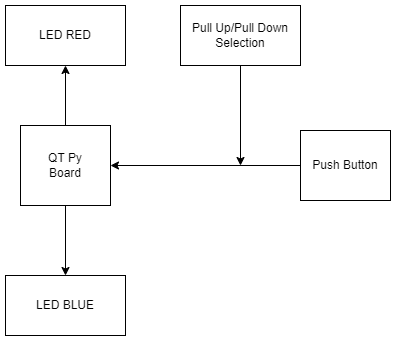

The diagram above was exported from draw.io. Its source (the exported page's mxGraphModel, read from the mxfile embedded in the PNG):
<mxGraphModel dx="1038" dy="489" grid="1" gridSize="10" guides="1" tooltips="1" connect="1" arrows="1" fold="1" page="1" pageScale="1" pageWidth="850" pageHeight="1100" math="0" shadow="0">
  <root>
    <mxCell id="0" />
    <mxCell id="1" parent="0" />
    <mxCell id="JgcS7ajpvtAz7GyISLuh-21" style="edgeStyle=orthogonalEdgeStyle;rounded=0;orthogonalLoop=1;jettySize=auto;html=1;exitX=1;exitY=0.5;exitDx=0;exitDy=0;entryX=0;entryY=0.5;entryDx=0;entryDy=0;startArrow=classic;startFill=1;endArrow=none;endFill=0;" parent="1" source="JgcS7ajpvtAz7GyISLuh-1" target="JgcS7ajpvtAz7GyISLuh-19" edge="1">
      <mxGeometry relative="1" as="geometry" />
    </mxCell>
    <mxCell id="AtBoYPDLZPnaNL8f7i8r-3" style="edgeStyle=orthogonalEdgeStyle;rounded=0;orthogonalLoop=1;jettySize=auto;html=1;exitX=0.5;exitY=1;exitDx=0;exitDy=0;entryX=0.5;entryY=0;entryDx=0;entryDy=0;" edge="1" parent="1" source="JgcS7ajpvtAz7GyISLuh-1" target="AtBoYPDLZPnaNL8f7i8r-2">
      <mxGeometry relative="1" as="geometry" />
    </mxCell>
    <mxCell id="AtBoYPDLZPnaNL8f7i8r-4" style="edgeStyle=orthogonalEdgeStyle;rounded=0;orthogonalLoop=1;jettySize=auto;html=1;exitX=0.5;exitY=0;exitDx=0;exitDy=0;entryX=0.5;entryY=1;entryDx=0;entryDy=0;" edge="1" parent="1" source="JgcS7ajpvtAz7GyISLuh-1" target="AtBoYPDLZPnaNL8f7i8r-1">
      <mxGeometry relative="1" as="geometry" />
    </mxCell>
    <mxCell id="JgcS7ajpvtAz7GyISLuh-1" value="QT Py&lt;br&gt;Board" style="rounded=0;whiteSpace=wrap;html=1;" parent="1" vertex="1">
      <mxGeometry x="120" y="150" width="90" height="80" as="geometry" />
    </mxCell>
    <mxCell id="JgcS7ajpvtAz7GyISLuh-19" value="Push Button" style="rounded=0;whiteSpace=wrap;html=1;" parent="1" vertex="1">
      <mxGeometry x="400" y="155" width="90" height="70" as="geometry" />
    </mxCell>
    <mxCell id="JgcS7ajpvtAz7GyISLuh-25" style="edgeStyle=orthogonalEdgeStyle;rounded=0;orthogonalLoop=1;jettySize=auto;html=1;startArrow=none;startFill=0;endArrow=classic;endFill=1;" parent="1" source="JgcS7ajpvtAz7GyISLuh-24" edge="1">
      <mxGeometry relative="1" as="geometry">
        <mxPoint x="340" y="190" as="targetPoint" />
      </mxGeometry>
    </mxCell>
    <mxCell id="JgcS7ajpvtAz7GyISLuh-24" value="Pull Up/Pull Down&lt;br&gt;Selection" style="rounded=0;whiteSpace=wrap;html=1;" parent="1" vertex="1">
      <mxGeometry x="280" y="30" width="120" height="60" as="geometry" />
    </mxCell>
    <mxCell id="AtBoYPDLZPnaNL8f7i8r-1" value="LED RED" style="rounded=0;whiteSpace=wrap;html=1;" vertex="1" parent="1">
      <mxGeometry x="105" y="30" width="120" height="60" as="geometry" />
    </mxCell>
    <mxCell id="AtBoYPDLZPnaNL8f7i8r-2" value="LED BLUE" style="rounded=0;whiteSpace=wrap;html=1;" vertex="1" parent="1">
      <mxGeometry x="105" y="300" width="120" height="60" as="geometry" />
    </mxCell>
  </root>
</mxGraphModel>